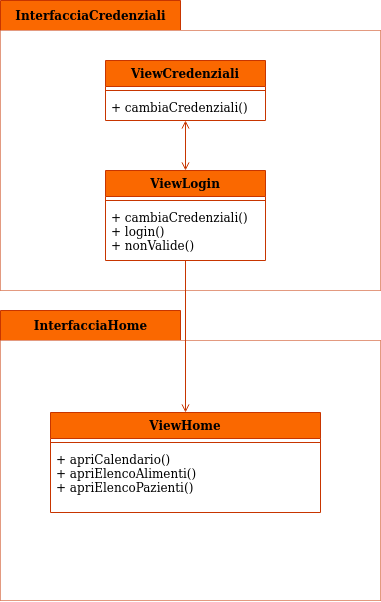

The diagram above was exported from draw.io. Its source (the exported page's mxGraphModel, read from the mxfile embedded in the PNG):
<mxGraphModel dx="-69" dy="-306" grid="1" gridSize="10" guides="1" tooltips="1" connect="1" arrows="1" fold="1" page="1" pageScale="1" pageWidth="827" pageHeight="1169" math="0" shadow="0">
  <root>
    <mxCell id="WIyWlLk6GJQsqaUBKTNV-0" />
    <mxCell id="WIyWlLk6GJQsqaUBKTNV-1" parent="WIyWlLk6GJQsqaUBKTNV-0" />
    <mxCell id="NpTC5vzpjYLkXYl9jpDd-1727" value="InterfacciaHome" style="shape=folder;fontStyle=1;tabWidth=180;tabHeight=30;tabPosition=left;html=1;boundedLbl=1;labelInHeader=1;container=1;collapsible=0;strokeColor=#C73500;fillColor=#FA6800;gradientColor=none;" vertex="1" parent="WIyWlLk6GJQsqaUBKTNV-1">
      <mxGeometry x="1660" y="1710" width="380" height="290" as="geometry" />
    </mxCell>
    <mxCell id="NpTC5vzpjYLkXYl9jpDd-1728" value="" style="html=1;strokeColor=none;resizeWidth=1;resizeHeight=1;fillColor=default;part=1;connectable=0;allowArrows=0;deletable=0;" vertex="1" parent="NpTC5vzpjYLkXYl9jpDd-1727">
      <mxGeometry width="380" height="260" relative="1" as="geometry">
        <mxPoint y="30" as="offset" />
      </mxGeometry>
    </mxCell>
    <mxCell id="NpTC5vzpjYLkXYl9jpDd-1725" value="InterfacciaCredenziali" style="shape=folder;fontStyle=1;tabWidth=180;tabHeight=30;tabPosition=left;html=1;boundedLbl=1;labelInHeader=1;container=1;collapsible=0;strokeColor=#C73500;fillColor=#FA6800;gradientColor=none;" vertex="1" parent="WIyWlLk6GJQsqaUBKTNV-1">
      <mxGeometry x="1660" y="1400" width="380" height="290" as="geometry" />
    </mxCell>
    <mxCell id="NpTC5vzpjYLkXYl9jpDd-1726" value="" style="html=1;strokeColor=none;resizeWidth=1;resizeHeight=1;fillColor=default;part=1;connectable=0;allowArrows=0;deletable=0;" vertex="1" parent="NpTC5vzpjYLkXYl9jpDd-1725">
      <mxGeometry width="380" height="260" relative="1" as="geometry">
        <mxPoint y="30" as="offset" />
      </mxGeometry>
    </mxCell>
    <mxCell id="NpTC5vzpjYLkXYl9jpDd-1657" style="edgeStyle=orthogonalEdgeStyle;rounded=0;orthogonalLoop=1;jettySize=auto;html=1;entryX=0.5;entryY=0;entryDx=0;entryDy=0;startArrow=none;startFill=0;endArrow=open;endFill=0;fillColor=#fa6800;strokeColor=#C73500;" edge="1" parent="WIyWlLk6GJQsqaUBKTNV-1" source="NpTC5vzpjYLkXYl9jpDd-1659" target="NpTC5vzpjYLkXYl9jpDd-1708">
      <mxGeometry relative="1" as="geometry" />
    </mxCell>
    <mxCell id="NpTC5vzpjYLkXYl9jpDd-1658" style="edgeStyle=orthogonalEdgeStyle;rounded=0;orthogonalLoop=1;jettySize=auto;html=1;startArrow=open;startFill=0;endArrow=open;endFill=0;fillColor=#fa6800;strokeColor=#C73500;" edge="1" parent="WIyWlLk6GJQsqaUBKTNV-1" source="NpTC5vzpjYLkXYl9jpDd-1659" target="NpTC5vzpjYLkXYl9jpDd-1662">
      <mxGeometry relative="1" as="geometry" />
    </mxCell>
    <mxCell id="NpTC5vzpjYLkXYl9jpDd-1659" value="ViewLogin" style="swimlane;fontStyle=1;align=center;verticalAlign=top;childLayout=stackLayout;horizontal=1;startSize=26;horizontalStack=0;resizeParent=1;resizeParentMax=0;resizeLast=0;collapsible=1;marginBottom=0;fillColor=#fa6800;fontColor=#000000;strokeColor=#C73500;" vertex="1" parent="WIyWlLk6GJQsqaUBKTNV-1">
      <mxGeometry x="1765" y="1570" width="160" height="90" as="geometry" />
    </mxCell>
    <mxCell id="NpTC5vzpjYLkXYl9jpDd-1660" value="" style="line;strokeWidth=1;fillColor=#fa6800;align=left;verticalAlign=middle;spacingTop=-1;spacingLeft=3;spacingRight=3;rotatable=0;labelPosition=right;points=[];portConstraint=eastwest;fontColor=#000000;strokeColor=#C73500;" vertex="1" parent="NpTC5vzpjYLkXYl9jpDd-1659">
      <mxGeometry y="26" width="160" height="8" as="geometry" />
    </mxCell>
    <mxCell id="NpTC5vzpjYLkXYl9jpDd-1661" value="+ cambiaCredenziali()&#10;+ login()&#10;+ nonValide()&#10;" style="text;strokeColor=none;fillColor=none;align=left;verticalAlign=top;spacingLeft=4;spacingRight=4;overflow=hidden;rotatable=0;points=[[0,0.5],[1,0.5]];portConstraint=eastwest;" vertex="1" parent="NpTC5vzpjYLkXYl9jpDd-1659">
      <mxGeometry y="34" width="160" height="56" as="geometry" />
    </mxCell>
    <mxCell id="NpTC5vzpjYLkXYl9jpDd-1662" value="ViewCredenziali&#10;" style="swimlane;fontStyle=1;align=center;verticalAlign=top;childLayout=stackLayout;horizontal=1;startSize=26;horizontalStack=0;resizeParent=1;resizeParentMax=0;resizeLast=0;collapsible=1;marginBottom=0;fillColor=#fa6800;fontColor=#000000;strokeColor=#C73500;" vertex="1" parent="WIyWlLk6GJQsqaUBKTNV-1">
      <mxGeometry x="1765" y="1460" width="160" height="60" as="geometry" />
    </mxCell>
    <mxCell id="NpTC5vzpjYLkXYl9jpDd-1663" value="" style="line;strokeWidth=1;fillColor=#fa6800;align=left;verticalAlign=middle;spacingTop=-1;spacingLeft=3;spacingRight=3;rotatable=0;labelPosition=right;points=[];portConstraint=eastwest;fontColor=#000000;strokeColor=#C73500;" vertex="1" parent="NpTC5vzpjYLkXYl9jpDd-1662">
      <mxGeometry y="26" width="160" height="8" as="geometry" />
    </mxCell>
    <mxCell id="NpTC5vzpjYLkXYl9jpDd-1664" value="+ cambiaCredenziali()" style="text;strokeColor=none;fillColor=none;align=left;verticalAlign=top;spacingLeft=4;spacingRight=4;overflow=hidden;rotatable=0;points=[[0,0.5],[1,0.5]];portConstraint=eastwest;" vertex="1" parent="NpTC5vzpjYLkXYl9jpDd-1662">
      <mxGeometry y="34" width="160" height="26" as="geometry" />
    </mxCell>
    <mxCell id="NpTC5vzpjYLkXYl9jpDd-1708" value="ViewHome" style="swimlane;fontStyle=1;align=center;verticalAlign=top;childLayout=stackLayout;horizontal=1;startSize=26;horizontalStack=0;resizeParent=1;resizeParentMax=0;resizeLast=0;collapsible=1;marginBottom=0;fillColor=#fa6800;fontColor=#000000;strokeColor=#C73500;" vertex="1" parent="WIyWlLk6GJQsqaUBKTNV-1">
      <mxGeometry x="1710" y="1812" width="270" height="100" as="geometry" />
    </mxCell>
    <mxCell id="NpTC5vzpjYLkXYl9jpDd-1709" value="" style="line;strokeWidth=1;fillColor=#fa6800;align=left;verticalAlign=middle;spacingTop=-1;spacingLeft=3;spacingRight=3;rotatable=0;labelPosition=right;points=[];portConstraint=eastwest;fontColor=#000000;strokeColor=#C73500;" vertex="1" parent="NpTC5vzpjYLkXYl9jpDd-1708">
      <mxGeometry y="26" width="270" height="8" as="geometry" />
    </mxCell>
    <mxCell id="NpTC5vzpjYLkXYl9jpDd-1710" value="+ apriCalendario()&#10;+ apriElencoAlimenti()&#10;+ apriElencoPazienti()" style="text;strokeColor=none;fillColor=none;align=left;verticalAlign=top;spacingLeft=4;spacingRight=4;overflow=hidden;rotatable=0;points=[[0,0.5],[1,0.5]];portConstraint=eastwest;" vertex="1" parent="NpTC5vzpjYLkXYl9jpDd-1708">
      <mxGeometry y="34" width="270" height="66" as="geometry" />
    </mxCell>
  </root>
</mxGraphModel>